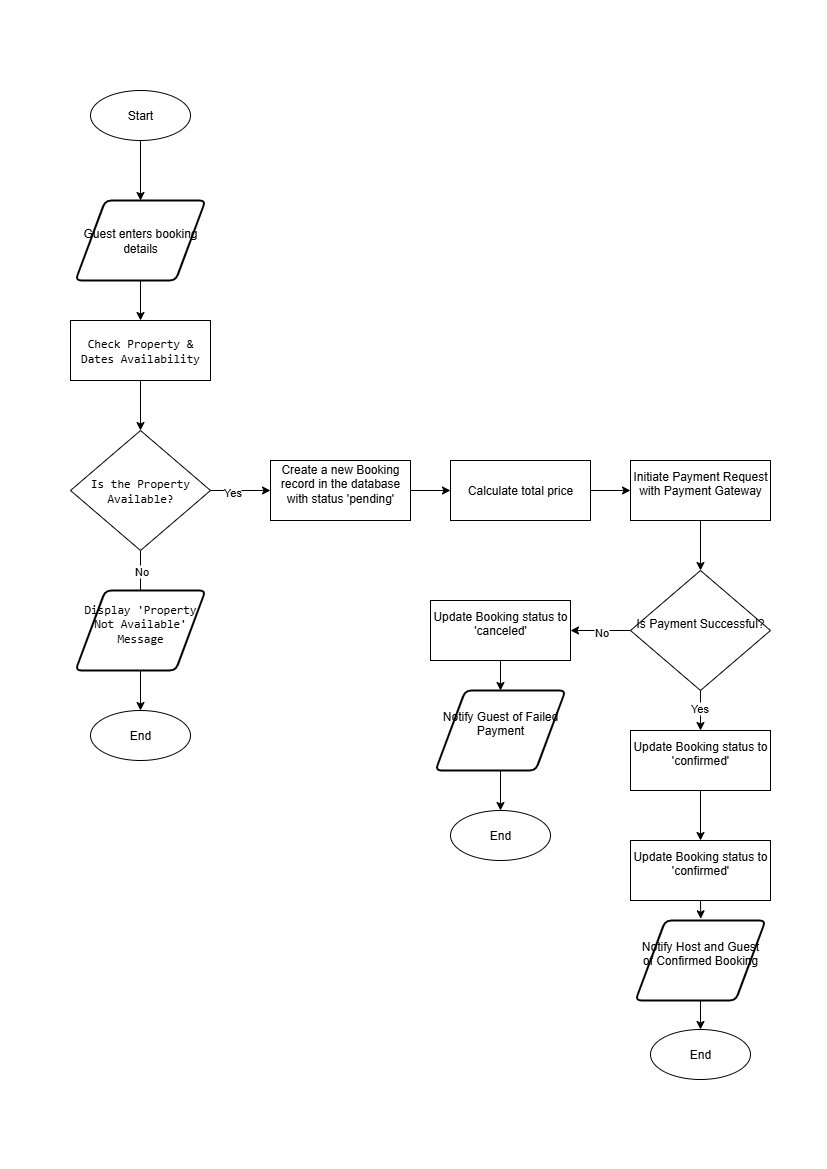

The diagram above was exported from draw.io. Its source (the exported page's mxGraphModel, read from the mxfile embedded in the PNG):
<mxGraphModel dx="1486" dy="586" grid="1" gridSize="10" guides="1" tooltips="1" connect="1" arrows="1" fold="1" page="1" pageScale="1" pageWidth="827" pageHeight="1169" math="0" shadow="0">
  <root>
    <mxCell id="WIyWlLk6GJQsqaUBKTNV-0" />
    <mxCell id="WIyWlLk6GJQsqaUBKTNV-1" parent="WIyWlLk6GJQsqaUBKTNV-0" />
    <mxCell id="AaJyr9TBZc7EC71m3XxW-16" style="edgeStyle=orthogonalEdgeStyle;rounded=0;orthogonalLoop=1;jettySize=auto;html=1;exitX=0.5;exitY=1;exitDx=0;exitDy=0;entryX=0.5;entryY=0;entryDx=0;entryDy=0;" edge="1" parent="WIyWlLk6GJQsqaUBKTNV-1" source="AaJyr9TBZc7EC71m3XxW-0" target="AaJyr9TBZc7EC71m3XxW-1">
      <mxGeometry relative="1" as="geometry" />
    </mxCell>
    <mxCell id="AaJyr9TBZc7EC71m3XxW-0" value="Start" style="shape=ellipse;html=1;dashed=0;whiteSpace=wrap;perimeter=ellipsePerimeter;" vertex="1" parent="WIyWlLk6GJQsqaUBKTNV-1">
      <mxGeometry x="90" y="90" width="100" height="50" as="geometry" />
    </mxCell>
    <mxCell id="AaJyr9TBZc7EC71m3XxW-17" style="edgeStyle=orthogonalEdgeStyle;rounded=0;orthogonalLoop=1;jettySize=auto;html=1;exitX=0.5;exitY=1;exitDx=0;exitDy=0;entryX=0.5;entryY=0;entryDx=0;entryDy=0;" edge="1" parent="WIyWlLk6GJQsqaUBKTNV-1" source="AaJyr9TBZc7EC71m3XxW-1" target="AaJyr9TBZc7EC71m3XxW-2">
      <mxGeometry relative="1" as="geometry">
        <mxPoint x="140" y="340" as="targetPoint" />
        <Array as="points" />
      </mxGeometry>
    </mxCell>
    <mxCell id="AaJyr9TBZc7EC71m3XxW-1" value="Guest enters booking details" style="shape=parallelogram;html=1;strokeWidth=2;perimeter=parallelogramPerimeter;whiteSpace=wrap;rounded=1;arcSize=12;size=0.23;" vertex="1" parent="WIyWlLk6GJQsqaUBKTNV-1">
      <mxGeometry x="75" y="200" width="130" height="80" as="geometry" />
    </mxCell>
    <mxCell id="AaJyr9TBZc7EC71m3XxW-22" style="edgeStyle=orthogonalEdgeStyle;rounded=0;orthogonalLoop=1;jettySize=auto;html=1;exitX=0.5;exitY=1;exitDx=0;exitDy=0;entryX=0.5;entryY=0;entryDx=0;entryDy=0;" edge="1" parent="WIyWlLk6GJQsqaUBKTNV-1" source="AaJyr9TBZc7EC71m3XxW-2" target="AaJyr9TBZc7EC71m3XxW-3">
      <mxGeometry relative="1" as="geometry" />
    </mxCell>
    <mxCell id="AaJyr9TBZc7EC71m3XxW-2" value="&lt;code&gt;Check Property &amp;amp; Dates Availability&lt;/code&gt;" style="html=1;dashed=0;whiteSpace=wrap;" vertex="1" parent="WIyWlLk6GJQsqaUBKTNV-1">
      <mxGeometry x="70" y="320" width="140" height="60" as="geometry" />
    </mxCell>
    <mxCell id="AaJyr9TBZc7EC71m3XxW-18" style="edgeStyle=orthogonalEdgeStyle;rounded=0;orthogonalLoop=1;jettySize=auto;html=1;exitX=1;exitY=0.5;exitDx=0;exitDy=0;entryX=0;entryY=0.5;entryDx=0;entryDy=0;entryPerimeter=0;" edge="1" parent="WIyWlLk6GJQsqaUBKTNV-1" source="AaJyr9TBZc7EC71m3XxW-3" target="AaJyr9TBZc7EC71m3XxW-7">
      <mxGeometry relative="1" as="geometry">
        <mxPoint x="270" y="490" as="targetPoint" />
      </mxGeometry>
    </mxCell>
    <mxCell id="AaJyr9TBZc7EC71m3XxW-19" value="Yes" style="edgeLabel;html=1;align=center;verticalAlign=middle;resizable=0;points=[];" vertex="1" connectable="0" parent="AaJyr9TBZc7EC71m3XxW-18">
      <mxGeometry x="-0.2944" y="-1" relative="1" as="geometry">
        <mxPoint as="offset" />
      </mxGeometry>
    </mxCell>
    <mxCell id="AaJyr9TBZc7EC71m3XxW-20" style="edgeStyle=orthogonalEdgeStyle;rounded=0;orthogonalLoop=1;jettySize=auto;html=1;exitX=0.5;exitY=1;exitDx=0;exitDy=0;entryX=0.502;entryY=0.011;entryDx=0;entryDy=0;entryPerimeter=0;" edge="1" parent="WIyWlLk6GJQsqaUBKTNV-1" source="AaJyr9TBZc7EC71m3XxW-3" target="AaJyr9TBZc7EC71m3XxW-4">
      <mxGeometry relative="1" as="geometry">
        <mxPoint x="140" y="600" as="targetPoint" />
        <Array as="points">
          <mxPoint x="140" y="611" />
        </Array>
      </mxGeometry>
    </mxCell>
    <mxCell id="AaJyr9TBZc7EC71m3XxW-21" value="No" style="edgeLabel;html=1;align=center;verticalAlign=middle;resizable=0;points=[];" vertex="1" connectable="0" parent="AaJyr9TBZc7EC71m3XxW-20">
      <mxGeometry x="0.1752" y="-2" relative="1" as="geometry">
        <mxPoint x="2" y="-28" as="offset" />
      </mxGeometry>
    </mxCell>
    <mxCell id="AaJyr9TBZc7EC71m3XxW-3" value="&lt;code&gt;Is the Property Available?&lt;/code&gt;" style="shape=rhombus;html=1;dashed=0;whiteSpace=wrap;perimeter=rhombusPerimeter;" vertex="1" parent="WIyWlLk6GJQsqaUBKTNV-1">
      <mxGeometry x="70" y="430" width="140" height="120" as="geometry" />
    </mxCell>
    <mxCell id="AaJyr9TBZc7EC71m3XxW-23" style="edgeStyle=orthogonalEdgeStyle;rounded=0;orthogonalLoop=1;jettySize=auto;html=1;exitX=0.5;exitY=1;exitDx=0;exitDy=0;entryX=0.5;entryY=0;entryDx=0;entryDy=0;" edge="1" parent="WIyWlLk6GJQsqaUBKTNV-1" source="AaJyr9TBZc7EC71m3XxW-4" target="AaJyr9TBZc7EC71m3XxW-12">
      <mxGeometry relative="1" as="geometry">
        <mxPoint x="140" y="730" as="targetPoint" />
      </mxGeometry>
    </mxCell>
    <mxCell id="AaJyr9TBZc7EC71m3XxW-4" value="&#10;&lt;code&gt;&lt;span class=&quot;selected&quot;&gt;Display 'Property Not Available' Message&lt;/span&gt;&lt;/code&gt;&#10;&#10;" style="shape=parallelogram;html=1;strokeWidth=2;perimeter=parallelogramPerimeter;whiteSpace=wrap;rounded=1;arcSize=12;size=0.23;" vertex="1" parent="WIyWlLk6GJQsqaUBKTNV-1">
      <mxGeometry x="75" y="590" width="130" height="80" as="geometry" />
    </mxCell>
    <mxCell id="AaJyr9TBZc7EC71m3XxW-26" style="edgeStyle=orthogonalEdgeStyle;rounded=0;orthogonalLoop=1;jettySize=auto;html=1;exitX=1;exitY=0.5;exitDx=0;exitDy=0;entryX=0;entryY=0.5;entryDx=0;entryDy=0;" edge="1" parent="WIyWlLk6GJQsqaUBKTNV-1" source="AaJyr9TBZc7EC71m3XxW-6" target="AaJyr9TBZc7EC71m3XxW-8">
      <mxGeometry relative="1" as="geometry" />
    </mxCell>
    <mxCell id="AaJyr9TBZc7EC71m3XxW-6" value="Calculate total price" style="html=1;dashed=0;whiteSpace=wrap;" vertex="1" parent="WIyWlLk6GJQsqaUBKTNV-1">
      <mxGeometry x="450" y="460" width="140" height="60" as="geometry" />
    </mxCell>
    <mxCell id="AaJyr9TBZc7EC71m3XxW-25" style="edgeStyle=orthogonalEdgeStyle;rounded=0;orthogonalLoop=1;jettySize=auto;html=1;exitX=1;exitY=0.5;exitDx=0;exitDy=0;entryX=0;entryY=0.5;entryDx=0;entryDy=0;" edge="1" parent="WIyWlLk6GJQsqaUBKTNV-1" source="AaJyr9TBZc7EC71m3XxW-7" target="AaJyr9TBZc7EC71m3XxW-6">
      <mxGeometry relative="1" as="geometry" />
    </mxCell>
    <mxCell id="AaJyr9TBZc7EC71m3XxW-7" value="&#10;Create a new Booking record in the database with status 'pending'&#10;&#10;" style="html=1;dashed=0;whiteSpace=wrap;" vertex="1" parent="WIyWlLk6GJQsqaUBKTNV-1">
      <mxGeometry x="270" y="460" width="140" height="60" as="geometry" />
    </mxCell>
    <mxCell id="AaJyr9TBZc7EC71m3XxW-27" style="edgeStyle=orthogonalEdgeStyle;rounded=0;orthogonalLoop=1;jettySize=auto;html=1;exitX=0.5;exitY=1;exitDx=0;exitDy=0;entryX=0.5;entryY=0;entryDx=0;entryDy=0;" edge="1" parent="WIyWlLk6GJQsqaUBKTNV-1" source="AaJyr9TBZc7EC71m3XxW-8" target="AaJyr9TBZc7EC71m3XxW-9">
      <mxGeometry relative="1" as="geometry" />
    </mxCell>
    <mxCell id="AaJyr9TBZc7EC71m3XxW-8" value="&#10;Initiate Payment Request with Payment Gateway&#10;&#10;" style="html=1;dashed=0;whiteSpace=wrap;" vertex="1" parent="WIyWlLk6GJQsqaUBKTNV-1">
      <mxGeometry x="630" y="460" width="140" height="60" as="geometry" />
    </mxCell>
    <mxCell id="AaJyr9TBZc7EC71m3XxW-28" style="edgeStyle=orthogonalEdgeStyle;rounded=0;orthogonalLoop=1;jettySize=auto;html=1;exitX=0;exitY=0.5;exitDx=0;exitDy=0;entryX=1;entryY=0.5;entryDx=0;entryDy=0;" edge="1" parent="WIyWlLk6GJQsqaUBKTNV-1" source="AaJyr9TBZc7EC71m3XxW-9" target="AaJyr9TBZc7EC71m3XxW-10">
      <mxGeometry relative="1" as="geometry">
        <mxPoint x="570" y="630.1034482758621" as="targetPoint" />
      </mxGeometry>
    </mxCell>
    <mxCell id="AaJyr9TBZc7EC71m3XxW-29" value="No" style="edgeLabel;html=1;align=center;verticalAlign=middle;resizable=0;points=[];" vertex="1" connectable="0" parent="AaJyr9TBZc7EC71m3XxW-28">
      <mxGeometry x="-0.0071" y="1" relative="1" as="geometry">
        <mxPoint as="offset" />
      </mxGeometry>
    </mxCell>
    <mxCell id="AaJyr9TBZc7EC71m3XxW-33" style="edgeStyle=orthogonalEdgeStyle;rounded=0;orthogonalLoop=1;jettySize=auto;html=1;exitX=0.5;exitY=1;exitDx=0;exitDy=0;entryX=0.5;entryY=0;entryDx=0;entryDy=0;" edge="1" parent="WIyWlLk6GJQsqaUBKTNV-1" source="AaJyr9TBZc7EC71m3XxW-9" target="AaJyr9TBZc7EC71m3XxW-13">
      <mxGeometry relative="1" as="geometry" />
    </mxCell>
    <mxCell id="AaJyr9TBZc7EC71m3XxW-34" value="Yes" style="edgeLabel;html=1;align=center;verticalAlign=middle;resizable=0;points=[];" vertex="1" connectable="0" parent="AaJyr9TBZc7EC71m3XxW-33">
      <mxGeometry x="-0.1359" y="-2" relative="1" as="geometry">
        <mxPoint as="offset" />
      </mxGeometry>
    </mxCell>
    <mxCell id="AaJyr9TBZc7EC71m3XxW-9" value="&#10;&lt;span class=&quot;selected&quot;&gt;Is Payment Successful?&lt;/span&gt;&#10;&#10;" style="shape=rhombus;html=1;dashed=0;whiteSpace=wrap;perimeter=rhombusPerimeter;" vertex="1" parent="WIyWlLk6GJQsqaUBKTNV-1">
      <mxGeometry x="630" y="570" width="140" height="120" as="geometry" />
    </mxCell>
    <mxCell id="AaJyr9TBZc7EC71m3XxW-30" style="edgeStyle=orthogonalEdgeStyle;rounded=0;orthogonalLoop=1;jettySize=auto;html=1;exitX=0.5;exitY=1;exitDx=0;exitDy=0;entryX=0.5;entryY=0;entryDx=0;entryDy=0;" edge="1" parent="WIyWlLk6GJQsqaUBKTNV-1" source="AaJyr9TBZc7EC71m3XxW-10" target="AaJyr9TBZc7EC71m3XxW-11">
      <mxGeometry relative="1" as="geometry" />
    </mxCell>
    <mxCell id="AaJyr9TBZc7EC71m3XxW-10" value="&#10;Update Booking status to 'canceled'&#10;&#10;" style="html=1;dashed=0;whiteSpace=wrap;" vertex="1" parent="WIyWlLk6GJQsqaUBKTNV-1">
      <mxGeometry x="430" y="600" width="140" height="60" as="geometry" />
    </mxCell>
    <mxCell id="AaJyr9TBZc7EC71m3XxW-32" style="edgeStyle=orthogonalEdgeStyle;rounded=0;orthogonalLoop=1;jettySize=auto;html=1;exitX=0.5;exitY=1;exitDx=0;exitDy=0;entryX=0.5;entryY=0;entryDx=0;entryDy=0;" edge="1" parent="WIyWlLk6GJQsqaUBKTNV-1" source="AaJyr9TBZc7EC71m3XxW-11" target="AaJyr9TBZc7EC71m3XxW-31">
      <mxGeometry relative="1" as="geometry" />
    </mxCell>
    <mxCell id="AaJyr9TBZc7EC71m3XxW-11" value="&#10;Notify Guest of Failed Payment&#10;&#10;" style="shape=parallelogram;html=1;strokeWidth=2;perimeter=parallelogramPerimeter;whiteSpace=wrap;rounded=1;arcSize=12;size=0.23;" vertex="1" parent="WIyWlLk6GJQsqaUBKTNV-1">
      <mxGeometry x="435" y="690" width="130" height="80" as="geometry" />
    </mxCell>
    <mxCell id="AaJyr9TBZc7EC71m3XxW-12" value="End" style="shape=ellipse;html=1;dashed=0;whiteSpace=wrap;perimeter=ellipsePerimeter;" vertex="1" parent="WIyWlLk6GJQsqaUBKTNV-1">
      <mxGeometry x="90" y="710" width="100" height="50" as="geometry" />
    </mxCell>
    <mxCell id="AaJyr9TBZc7EC71m3XxW-37" style="edgeStyle=orthogonalEdgeStyle;rounded=0;orthogonalLoop=1;jettySize=auto;html=1;exitX=0.5;exitY=1;exitDx=0;exitDy=0;entryX=0.5;entryY=0;entryDx=0;entryDy=0;" edge="1" parent="WIyWlLk6GJQsqaUBKTNV-1" source="AaJyr9TBZc7EC71m3XxW-13" target="AaJyr9TBZc7EC71m3XxW-39">
      <mxGeometry relative="1" as="geometry">
        <mxPoint x="700" y="840" as="targetPoint" />
      </mxGeometry>
    </mxCell>
    <mxCell id="AaJyr9TBZc7EC71m3XxW-13" value="&#10;Update Booking status to 'confirmed'&#10;&#10;" style="html=1;dashed=0;whiteSpace=wrap;" vertex="1" parent="WIyWlLk6GJQsqaUBKTNV-1">
      <mxGeometry x="630" y="730" width="140" height="60" as="geometry" />
    </mxCell>
    <mxCell id="AaJyr9TBZc7EC71m3XxW-38" style="edgeStyle=orthogonalEdgeStyle;rounded=0;orthogonalLoop=1;jettySize=auto;html=1;exitX=0.5;exitY=1;exitDx=0;exitDy=0;entryX=0.5;entryY=0;entryDx=0;entryDy=0;" edge="1" parent="WIyWlLk6GJQsqaUBKTNV-1" source="AaJyr9TBZc7EC71m3XxW-14" target="AaJyr9TBZc7EC71m3XxW-36">
      <mxGeometry relative="1" as="geometry" />
    </mxCell>
    <mxCell id="AaJyr9TBZc7EC71m3XxW-14" value="&#10;Notify Host and Guest of Confirmed Booking&#10;&#10;" style="shape=parallelogram;html=1;strokeWidth=2;perimeter=parallelogramPerimeter;whiteSpace=wrap;rounded=1;arcSize=12;size=0.23;" vertex="1" parent="WIyWlLk6GJQsqaUBKTNV-1">
      <mxGeometry x="635" y="920" width="130" height="80" as="geometry" />
    </mxCell>
    <mxCell id="AaJyr9TBZc7EC71m3XxW-31" value="End" style="shape=ellipse;html=1;dashed=0;whiteSpace=wrap;perimeter=ellipsePerimeter;" vertex="1" parent="WIyWlLk6GJQsqaUBKTNV-1">
      <mxGeometry x="450" y="810" width="100" height="50" as="geometry" />
    </mxCell>
    <mxCell id="AaJyr9TBZc7EC71m3XxW-36" value="End" style="shape=ellipse;html=1;dashed=0;whiteSpace=wrap;perimeter=ellipsePerimeter;" vertex="1" parent="WIyWlLk6GJQsqaUBKTNV-1">
      <mxGeometry x="650" y="1029" width="100" height="50" as="geometry" />
    </mxCell>
    <mxCell id="AaJyr9TBZc7EC71m3XxW-39" value="&#10;Update Booking status to 'confirmed'&#10;&#10;" style="html=1;dashed=0;whiteSpace=wrap;" vertex="1" parent="WIyWlLk6GJQsqaUBKTNV-1">
      <mxGeometry x="630" y="840" width="140" height="60" as="geometry" />
    </mxCell>
    <mxCell id="AaJyr9TBZc7EC71m3XxW-41" style="edgeStyle=orthogonalEdgeStyle;rounded=0;orthogonalLoop=1;jettySize=auto;html=1;exitX=0.5;exitY=1;exitDx=0;exitDy=0;entryX=0.502;entryY=-0.021;entryDx=0;entryDy=0;entryPerimeter=0;" edge="1" parent="WIyWlLk6GJQsqaUBKTNV-1" source="AaJyr9TBZc7EC71m3XxW-39" target="AaJyr9TBZc7EC71m3XxW-14">
      <mxGeometry relative="1" as="geometry" />
    </mxCell>
  </root>
</mxGraphModel>